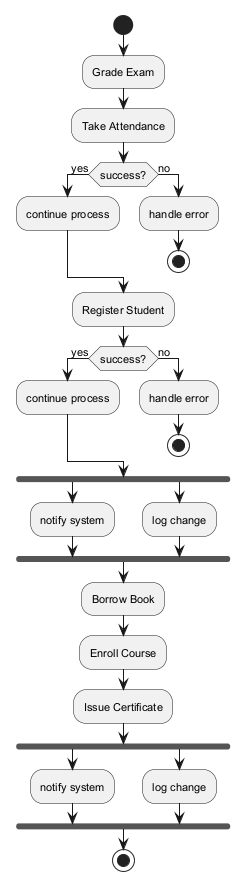

The diagram above was rendered by PlantUML. Its source (embedded in the PNG):
@startuml
skinparam monochrome true
skinparam defaultFontSize 11
start
:Grade Exam;
:Take Attendance;
if (success?) then (yes)
:continue process;
else (no)
:handle error;
stop
endif
:Register Student;
if (success?) then (yes)
:continue process;
else (no)
:handle error;
stop
endif
fork
:notify system;
fork again
:log change;
end fork
:Borrow Book;
:Enroll Course;
:Issue Certificate;
fork
:notify system;
fork again
:log change;
end fork
stop
@enduml